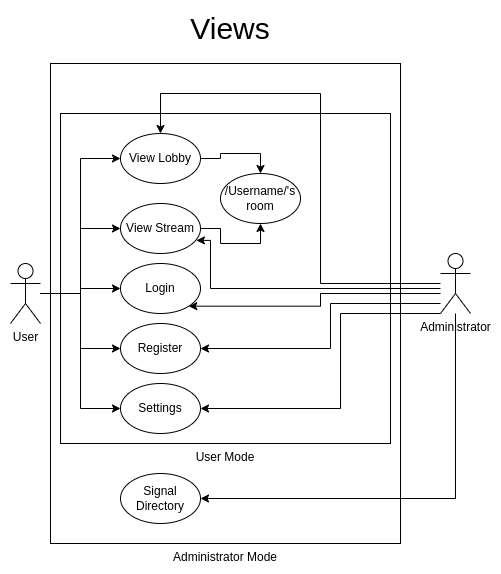

The diagram above was exported from draw.io. Its source (the exported page's mxGraphModel, read from the mxfile embedded in the PNG):
<mxGraphModel dx="1886" dy="899" grid="1" gridSize="10" guides="1" tooltips="1" connect="1" arrows="1" fold="1" page="1" pageScale="1" pageWidth="827" pageHeight="1169" math="0" shadow="0">
  <root>
    <mxCell id="0" />
    <mxCell id="1" parent="0" />
    <mxCell id="ycitJxfu7IEc-r6_1sCS-29" value="Administrator Mode" style="whiteSpace=wrap;html=1;verticalAlign=top;labelPosition=center;verticalLabelPosition=bottom;align=center;" parent="1" vertex="1">
      <mxGeometry x="140" y="210" width="350" height="480" as="geometry" />
    </mxCell>
    <mxCell id="ycitJxfu7IEc-r6_1sCS-3" value="User Mode" style="whiteSpace=wrap;html=1;aspect=fixed;verticalAlign=top;labelPosition=center;verticalLabelPosition=bottom;align=center;" parent="1" vertex="1">
      <mxGeometry x="150" y="260" width="330" height="330" as="geometry" />
    </mxCell>
    <mxCell id="ycitJxfu7IEc-r6_1sCS-7" style="edgeStyle=orthogonalEdgeStyle;rounded=0;orthogonalLoop=1;jettySize=auto;html=1;entryX=0;entryY=0.5;entryDx=0;entryDy=0;" parent="1" source="ycitJxfu7IEc-r6_1sCS-1" target="ycitJxfu7IEc-r6_1sCS-4" edge="1">
      <mxGeometry relative="1" as="geometry" />
    </mxCell>
    <mxCell id="ycitJxfu7IEc-r6_1sCS-8" style="edgeStyle=orthogonalEdgeStyle;rounded=0;orthogonalLoop=1;jettySize=auto;html=1;entryX=0;entryY=0.5;entryDx=0;entryDy=0;" parent="1" source="ycitJxfu7IEc-r6_1sCS-1" target="ycitJxfu7IEc-r6_1sCS-5" edge="1">
      <mxGeometry relative="1" as="geometry" />
    </mxCell>
    <mxCell id="ycitJxfu7IEc-r6_1sCS-9" style="edgeStyle=orthogonalEdgeStyle;rounded=0;orthogonalLoop=1;jettySize=auto;html=1;entryX=0;entryY=0.5;entryDx=0;entryDy=0;" parent="1" source="ycitJxfu7IEc-r6_1sCS-1" target="ycitJxfu7IEc-r6_1sCS-6" edge="1">
      <mxGeometry relative="1" as="geometry" />
    </mxCell>
    <mxCell id="ycitJxfu7IEc-r6_1sCS-20" style="edgeStyle=orthogonalEdgeStyle;rounded=0;orthogonalLoop=1;jettySize=auto;html=1;entryX=0;entryY=0.5;entryDx=0;entryDy=0;" parent="1" source="ycitJxfu7IEc-r6_1sCS-1" target="ycitJxfu7IEc-r6_1sCS-12" edge="1">
      <mxGeometry relative="1" as="geometry" />
    </mxCell>
    <mxCell id="ycitJxfu7IEc-r6_1sCS-22" style="edgeStyle=orthogonalEdgeStyle;rounded=0;orthogonalLoop=1;jettySize=auto;html=1;entryX=0;entryY=0.5;entryDx=0;entryDy=0;" parent="1" source="ycitJxfu7IEc-r6_1sCS-1" target="ycitJxfu7IEc-r6_1sCS-21" edge="1">
      <mxGeometry relative="1" as="geometry" />
    </mxCell>
    <mxCell id="ycitJxfu7IEc-r6_1sCS-1" value="User" style="shape=umlActor;verticalLabelPosition=bottom;verticalAlign=top;html=1;outlineConnect=0;" parent="1" vertex="1">
      <mxGeometry x="100" y="410" width="30" height="60" as="geometry" />
    </mxCell>
    <mxCell id="ycitJxfu7IEc-r6_1sCS-4" value="Register" style="ellipse;whiteSpace=wrap;html=1;" parent="1" vertex="1">
      <mxGeometry x="210" y="470" width="80" height="50" as="geometry" />
    </mxCell>
    <mxCell id="ycitJxfu7IEc-r6_1sCS-5" value="Login" style="ellipse;whiteSpace=wrap;html=1;" parent="1" vertex="1">
      <mxGeometry x="210" y="410" width="80" height="50" as="geometry" />
    </mxCell>
    <mxCell id="ycitJxfu7IEc-r6_1sCS-15" style="edgeStyle=orthogonalEdgeStyle;rounded=0;orthogonalLoop=1;jettySize=auto;html=1;entryX=0.5;entryY=1;entryDx=0;entryDy=0;" parent="1" source="ycitJxfu7IEc-r6_1sCS-6" target="ycitJxfu7IEc-r6_1sCS-14" edge="1">
      <mxGeometry relative="1" as="geometry" />
    </mxCell>
    <mxCell id="ycitJxfu7IEc-r6_1sCS-6" value="View Stream" style="ellipse;whiteSpace=wrap;html=1;" parent="1" vertex="1">
      <mxGeometry x="210" y="350" width="80" height="50" as="geometry" />
    </mxCell>
    <mxCell id="ycitJxfu7IEc-r6_1sCS-16" style="edgeStyle=orthogonalEdgeStyle;rounded=0;orthogonalLoop=1;jettySize=auto;html=1;entryX=0.5;entryY=0;entryDx=0;entryDy=0;" parent="1" source="ycitJxfu7IEc-r6_1sCS-12" target="ycitJxfu7IEc-r6_1sCS-14" edge="1">
      <mxGeometry relative="1" as="geometry" />
    </mxCell>
    <mxCell id="ycitJxfu7IEc-r6_1sCS-12" value="View Lobby" style="ellipse;whiteSpace=wrap;html=1;" parent="1" vertex="1">
      <mxGeometry x="210" y="280" width="80" height="50" as="geometry" />
    </mxCell>
    <mxCell id="ycitJxfu7IEc-r6_1sCS-14" value="/Username/'s room" style="ellipse;whiteSpace=wrap;html=1;" parent="1" vertex="1">
      <mxGeometry x="310" y="320" width="80" height="50" as="geometry" />
    </mxCell>
    <mxCell id="ycitJxfu7IEc-r6_1sCS-21" value="Settings" style="ellipse;whiteSpace=wrap;html=1;" parent="1" vertex="1">
      <mxGeometry x="210" y="530" width="80" height="50" as="geometry" />
    </mxCell>
    <mxCell id="ycitJxfu7IEc-r6_1sCS-25" style="edgeStyle=orthogonalEdgeStyle;rounded=0;orthogonalLoop=1;jettySize=auto;html=1;entryX=0.5;entryY=0;entryDx=0;entryDy=0;" parent="1" source="ycitJxfu7IEc-r6_1sCS-23" target="ycitJxfu7IEc-r6_1sCS-12" edge="1">
      <mxGeometry relative="1" as="geometry">
        <Array as="points">
          <mxPoint x="410" y="430" />
          <mxPoint x="410" y="240" />
          <mxPoint x="250" y="240" />
        </Array>
      </mxGeometry>
    </mxCell>
    <mxCell id="ycitJxfu7IEc-r6_1sCS-26" style="edgeStyle=orthogonalEdgeStyle;rounded=0;orthogonalLoop=1;jettySize=auto;html=1;entryX=1;entryY=1;entryDx=0;entryDy=0;" parent="1" source="ycitJxfu7IEc-r6_1sCS-23" target="ycitJxfu7IEc-r6_1sCS-5" edge="1">
      <mxGeometry relative="1" as="geometry">
        <Array as="points">
          <mxPoint x="410" y="440" />
          <mxPoint x="410" y="453" />
        </Array>
      </mxGeometry>
    </mxCell>
    <mxCell id="ycitJxfu7IEc-r6_1sCS-27" style="edgeStyle=orthogonalEdgeStyle;rounded=0;orthogonalLoop=1;jettySize=auto;html=1;entryX=1;entryY=0.5;entryDx=0;entryDy=0;" parent="1" source="ycitJxfu7IEc-r6_1sCS-23" target="ycitJxfu7IEc-r6_1sCS-4" edge="1">
      <mxGeometry relative="1" as="geometry">
        <Array as="points">
          <mxPoint x="420" y="450" />
          <mxPoint x="420" y="495" />
        </Array>
      </mxGeometry>
    </mxCell>
    <mxCell id="ycitJxfu7IEc-r6_1sCS-28" style="edgeStyle=orthogonalEdgeStyle;rounded=0;orthogonalLoop=1;jettySize=auto;html=1;entryX=1;entryY=0.5;entryDx=0;entryDy=0;" parent="1" source="ycitJxfu7IEc-r6_1sCS-23" target="ycitJxfu7IEc-r6_1sCS-21" edge="1">
      <mxGeometry relative="1" as="geometry">
        <Array as="points">
          <mxPoint x="430" y="460" />
          <mxPoint x="430" y="555" />
        </Array>
      </mxGeometry>
    </mxCell>
    <mxCell id="ycitJxfu7IEc-r6_1sCS-32" style="edgeStyle=orthogonalEdgeStyle;rounded=0;orthogonalLoop=1;jettySize=auto;html=1;entryX=1;entryY=0.5;entryDx=0;entryDy=0;" parent="1" source="ycitJxfu7IEc-r6_1sCS-23" target="ycitJxfu7IEc-r6_1sCS-30" edge="1">
      <mxGeometry relative="1" as="geometry">
        <Array as="points">
          <mxPoint x="545" y="645" />
        </Array>
      </mxGeometry>
    </mxCell>
    <mxCell id="ycitJxfu7IEc-r6_1sCS-23" value="Administrator" style="shape=umlActor;verticalLabelPosition=bottom;verticalAlign=top;html=1;outlineConnect=0;" parent="1" vertex="1">
      <mxGeometry x="530" y="400" width="30" height="60" as="geometry" />
    </mxCell>
    <mxCell id="ycitJxfu7IEc-r6_1sCS-24" style="edgeStyle=orthogonalEdgeStyle;rounded=0;orthogonalLoop=1;jettySize=auto;html=1;entryX=0.949;entryY=0.738;entryDx=0;entryDy=0;entryPerimeter=0;" parent="1" source="ycitJxfu7IEc-r6_1sCS-23" target="ycitJxfu7IEc-r6_1sCS-6" edge="1">
      <mxGeometry relative="1" as="geometry">
        <Array as="points">
          <mxPoint x="300" y="435" />
          <mxPoint x="300" y="387" />
        </Array>
      </mxGeometry>
    </mxCell>
    <mxCell id="ycitJxfu7IEc-r6_1sCS-30" value="Signal Directory" style="ellipse;whiteSpace=wrap;html=1;" parent="1" vertex="1">
      <mxGeometry x="210" y="620" width="80" height="50" as="geometry" />
    </mxCell>
    <mxCell id="WP_PKGNatIGCaaZDr4aU-1" value="&lt;font style=&quot;font-size: 30px;&quot;&gt;Views&lt;/font&gt;" style="text;html=1;align=center;verticalAlign=middle;whiteSpace=wrap;rounded=0;" parent="1" vertex="1">
      <mxGeometry x="290" y="160" width="60" height="30" as="geometry" />
    </mxCell>
  </root>
</mxGraphModel>